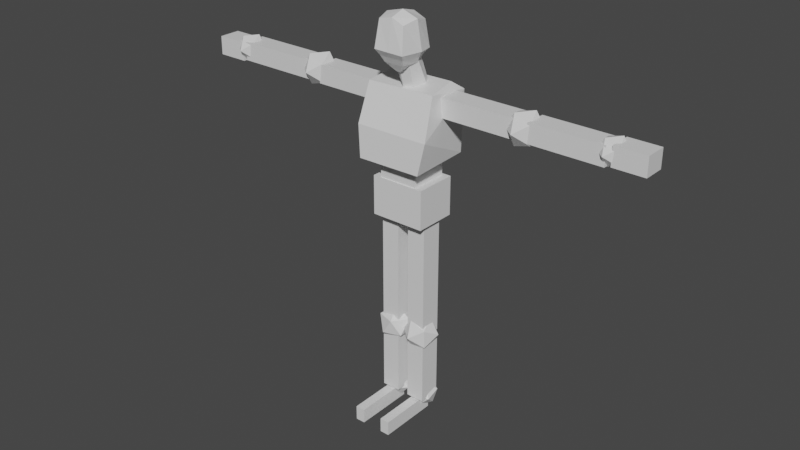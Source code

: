 # Source: ManGrouped.blend  (saved by Blender 2.90.8; exported with 4.5.12 LTS)
import bpy
from mathutils import Matrix  # noqa: F401  (used for matrix-valued properties, if any)

bpy.ops.wm.read_factory_settings(use_empty=True)
scene = bpy.context.scene
scene.name = 'Scene'

# ---- collections
col_collection = bpy.data.collections.new('Collection'); scene.collection.children.link(col_collection)

# ---- materials (node trees are filled in below, after node groups)
mat_material = bpy.data.materials.new('Material')
mat_material.alpha_threshold = 0.0
mat_material.use_transparent_shadow = False
mat_material.line_color = (0.0, 0.0, 0.0, 1.0)

# ---- material node trees
mat_material.use_nodes = True; mat_material.node_tree.nodes.clear()
_N = mat_material.node_tree.nodes; _L = mat_material.node_tree.links
n0 = _N.new('ShaderNodeOutputMaterial'); n0.name = 'Material Output'; n0.location = (300, 300)
n1 = _N.new('ShaderNodeBsdfPrincipled'); n1.name = 'Principled BSDF'; n1.location = (10, 300)
n1.distribution = 'GGX'
n1.subsurface_method = 'BURLEY'
n1.inputs[2].default_value = 0.4
n1.inputs[3].default_value = 1.45
n1.inputs[27].default_value = (0.0, 0.0, 0.0, 1.0)
n1.inputs[28].default_value = 1.0
_L.new(n1.outputs[0], n0.inputs[0])
n0.is_active_output = True

# ---- world
world_world = bpy.data.worlds.new('World'); scene.world = world_world
world_world.use_nodes = True; world_world.node_tree.nodes.clear()
_N = world_world.node_tree.nodes; _L = world_world.node_tree.links
n0 = _N.new('ShaderNodeOutputWorld'); n0.name = 'World Output'; n0.location = (300, 300)
n1 = _N.new('ShaderNodeBackground'); n1.name = 'Background'; n1.location = (10, 300)
n1.inputs[0].default_value = (0.05088, 0.05088, 0.05088, 1.0)
_L.new(n1.outputs[0], n0.inputs[0])
n0.is_active_output = True
world_world.color = (0.05088, 0.05088, 0.05088)
world_world.use_sun_shadow = False
world_world.sun_shadow_jitter_overblur = 0.0

# ---- meshes
me_cube = bpy.data.meshes.new('Cube')
me_cube.from_pydata([(0.5679, 0.4968, 1.574), (0.4203, 0.4421, -0.2671), (0.5679, -1.137, 1.58), (0.4203, -1.016, -0.4421), (-0.9016, 0.4968, 1.684), (-0.6828, 0.4421, -0.2617), (-0.9016, -1.137, 1.689), (-0.6828, -1.016, -0.4367), (0.7218, 0.6671, 0.1481), (-0.9788, -1.411, 0.2411), (0.7218, -1.411, 0.2028), (-0.9788, 0.6671, 0.1864), (-0.1313, 0.4421, -0.2644), (-0.1258, -1.137, 1.87), (-0.1313, -1.016, -0.4394), (-0.1258, 0.4968, 1.864), (-0.1285, 0.6671, 0.1673), (-0.1285, -1.411, 0.222), (-0.2433, 0.03009, -0.5526), (-0.2433, -0.6754, -0.9026), (-0.1332, 0.03009, -0.5531), (-0.1332, -0.6754, -0.9032), (-0.02305, -0.6754, -0.9037), (-0.02305, 0.03009, -0.5537), (-0.7831, -0.02591, -0.4668), (0.7756, -0.3479, 1.793), (-1.087, -0.3479, 1.845), (0.5255, -0.02591, -0.4733), (0.8831, -0.1314, 0.1574), (-1.134, -0.1314, 0.2028), (-0.1158, -0.3479, 2.105), (-0.2617, -0.3438, -0.9171), (-0.0004392, -0.3438, -0.9184), (-0.1311, -0.3438, -0.9178), (0.5541, 0.5275, -0.06037), (0.5541, -1.186, -0.1191), (-0.8138, 0.5275, -0.03902), (-0.8138, -1.186, -0.09772), (-0.1299, -1.186, -0.1084), (-0.1299, 0.5275, -0.04969), (-0.9386, -0.07882, -0.1311), (0.6841, -0.07882, -0.1564), (-0.1314, -0.2706, -1.8), (-0.1314, -0.6344, -0.4691), (-0.6054, 0.4506, -1.529), (-0.6054, -0.4803, -0.3476), (-0.8017, 0.8228, -1.235), (-0.8017, -0.1081, -0.05419), (-0.6054, 0.9351, -1.147), (-0.6054, 0.2642, 0.2392), (-0.1314, 1.121, -1.34), (-0.1314, 0.4183, 0.3607), (0.3425, 0.9666, -1.462), (0.3425, 0.2642, 0.2392), (0.5388, 0.5944, -1.542), (0.5388, -0.1081, -0.05419), (0.3425, -0.1165, -1.678), (0.3425, -0.4803, -0.3476), (-0.1657, -0.1385, -2.174), (-0.6396, 0.5827, -1.903), (-0.836, 0.9549, -1.609), (-0.6396, 1.067, -1.521), (-0.1657, 1.253, -1.714), (0.3082, 1.099, -1.836), (0.5045, 0.7265, -1.916), (0.3082, 0.01564, -2.052), (-1.948, -1.478, -5.642), (-2.177, -0.4431, -1.836), (-1.948, 2.015, -5.501), (-2.063, 1.38, -1.608), (1.735, -1.478, -5.61), (1.8, -0.4431, -1.755), (1.735, 2.015, -5.469), (1.49, 1.38, -1.575), (-2.177, -1.313, -3.898), (-2.177, 2.086, -2.16), (1.8, 2.086, -2.079), (2.045, -1.313, -3.898), (-1.147, -0.8115, -7.061), (-1.147, -0.8115, -4.863), (-1.147, 1.386, -7.061), (-1.147, 1.386, -4.863), (1.05, -0.8115, -7.061), (1.05, -0.8115, -4.863), (1.05, 1.386, -7.061), (1.05, 1.386, -4.863), (-1.581, -0.869, -8.895), (-1.581, -0.869, -6.697), (-1.581, 1.538, -8.895), (-1.581, 1.538, -6.697), (1.484, -0.869, -8.895), (1.484, -0.869, -6.697), (1.484, 1.538, -8.895), (1.484, 1.538, -6.697), (0.2134, -0.3002, -15.66), (0.2134, -0.3002, -8.865), (0.2134, 0.9396, -15.66), (0.2134, 0.9396, -8.865), (1.259, -0.3002, -15.66), (1.259, -0.3002, -8.865), (1.259, 0.9396, -15.66), (1.259, 0.9396, -8.865), (0.2134, -0.3002, -19.78), (0.2134, -0.3002, -16.14), (0.2134, 0.9396, -19.78), (0.2134, 0.9396, -16.14), (1.259, -0.3002, -19.78), (1.259, -0.3002, -16.14), (1.259, 0.9396, -19.78), (1.259, 0.9396, -16.14), (0.877, 1.175, -15.61), (0.08752, 0.7011, -15.11), (1.08, 0.5454, -14.8), (1.686, 0.5039, -15.65), (1.067, 0.6339, -16.5), (0.07933, 0.7557, -16.16), (0.4083, -0.2624, -14.83), (1.396, -0.3843, -15.17), (1.388, -0.3296, -16.22), (0.395, -0.174, -16.53), (-0.2103, -0.1325, -15.67), (0.5983, -0.8032, -15.71), (-0.9597, 0.1857, -16.66), (-0.2361, -0.34, -16.11), (-1.236, -0.6649, -16.11), (-1.854, 0.1857, -16.11), (-1.236, 1.036, -16.11), (-0.2361, 0.7114, -16.11), (-0.6833, -0.6649, -15.22), (-1.683, -0.34, -15.22), (-1.683, 0.7114, -15.22), (-0.6833, 1.036, -15.22), (-0.06531, 0.1857, -15.22), (-0.9597, 0.1857, -14.66), (-1.484, -0.3002, -15.66), (-1.484, -0.3002, -8.865), (-1.484, 0.9396, -15.66), (-1.484, 0.9396, -8.865), (-0.4383, -0.3002, -15.66), (-0.4383, -0.3002, -8.865), (-0.4383, 0.9396, -15.66), (-0.4383, 0.9396, -8.865), (-1.484, -0.3002, -19.78), (-1.484, -0.3002, -16.14), (-1.484, 0.9396, -19.78), (-1.484, 0.9396, -16.14), (-0.4383, -0.3002, -19.78), (-0.4383, -0.3002, -16.14), (-0.4383, 0.9396, -19.78), (-0.4383, 0.9396, -16.14), (0.7277, -0.001257, -20.41), (1.374, 0.1131, -19.83), (0.6261, -0.2741, -19.59), (-0.03513, 0.1267, -20.0), (0.3039, 0.7615, -20.5), (1.175, 0.7531, -20.4), (1.01, 0.3116, -19.06), (0.1395, 0.32, -19.16), (-0.0596, 0.9601, -19.73), (0.6881, 1.347, -19.97), (1.349, 0.9465, -19.56), (0.5865, 1.074, -19.15), (0.3883, -2.799, -20.76), (0.3883, -2.799, -19.93), (0.3883, 0.649, -20.76), (0.3883, 0.649, -19.93), (0.9258, -2.799, -20.76), (0.9258, -2.799, -19.93), (0.9258, 0.649, -20.76), (0.9258, 0.649, -19.93), (-0.8249, 0.3441, -20.56), (-0.6207, 1.115, -20.19), (-0.2457, 0.3789, -19.9), (-0.8476, -0.2586, -19.92), (-1.595, 0.08385, -20.23), (-1.454, 0.933, -20.4), (-0.5172, 0.9893, -19.33), (-0.6575, 0.1401, -19.16), (-1.491, -0.0422, -19.36), (-1.866, 0.6942, -19.66), (-1.264, 1.332, -19.64), (-1.287, 0.729, -19.0), (-1.919, 0.01256, -3.067), (-6.024, 0.01256, -3.047), (-1.919, 1.252, -3.067), (-6.024, 1.252, -3.047), (-1.914, 0.01256, -2.021), (-6.019, 0.01256, -2.001), (-1.914, 1.252, -2.021), (-6.019, 1.252, -2.001), (-6.361, 1.594, -2.401), (-7.15, 1.12, -1.893), (-6.157, 0.9648, -1.584), (-5.552, 0.9233, -2.443), (-6.171, 1.053, -3.283), (-7.158, 1.175, -2.943), (-6.829, 0.157, -1.621), (-5.842, 0.03511, -1.96), (-5.85, 0.08977, -3.01), (-6.842, 0.2454, -3.32), (-7.448, 0.2869, -2.461), (-6.639, -0.3838, -2.502), (-6.838, 0.02259, -3.001), (-11.54, 0.02259, -2.978), (-6.838, 1.262, -3.001), (-11.54, 1.262, -2.978), (-6.833, 0.02259, -1.956), (-11.54, 0.02259, -1.933), (-6.833, 1.262, -1.956), (-11.54, 1.262, -1.933), (10.89, 0.1703, -3.072), (6.784, 0.1703, -3.052), (10.89, 1.41, -3.072), (6.784, 1.41, -3.052), (10.89, 0.1703, -2.026), (6.789, 0.1703, -2.006), (10.89, 1.41, -2.026), (6.789, 1.41, -2.006), (6.447, 1.752, -2.545), (5.658, 1.278, -2.037), (6.651, 1.123, -1.727), (7.256, 1.081, -2.586), (6.637, 1.211, -3.426), (5.65, 1.333, -3.087), (5.979, 0.3147, -1.764), (6.966, 0.1928, -2.104), (6.958, 0.2475, -3.154), (5.965, 0.4031, -3.463), (5.36, 0.4447, -2.605), (6.169, -0.2261, -2.646), (5.97, 0.1803, -3.062), (1.266, 0.1803, -3.039), (5.97, 1.42, -3.062), (1.266, 1.42, -3.039), (5.975, 0.1803, -2.016), (1.271, 0.1803, -1.993), (5.975, 1.42, -2.016), (1.271, 1.42, -1.993), (11.08, 1.556, -2.412), (10.43, 1.167, -1.995), (11.25, 1.039, -1.741), (11.74, 1.005, -2.446), (11.23, 1.112, -3.136), (10.42, 1.212, -2.857), (10.69, 0.3763, -1.772), (11.5, 0.2763, -2.05), (11.5, 0.3212, -2.912), (10.68, 0.4489, -3.166), (10.19, 0.483, -2.461), (10.85, -0.06764, -2.495), (12.96, 0.1673, -2.977), (11.19, 0.1673, -2.968), (12.96, 1.407, -2.977), (11.19, 1.407, -2.968), (12.96, 0.1673, -1.931), (11.19, 0.1673, -1.922), (12.96, 1.407, -1.931), (11.19, 1.407, -1.922), (-11.49, 1.359, -2.341), (-12.14, 0.9702, -1.924), (-11.33, 0.8424, -1.67), (-10.83, 0.8083, -2.375), (-11.34, 0.915, -3.064), (-12.15, 1.015, -2.786), (-11.88, 0.1792, -1.7), (-11.07, 0.07922, -1.978), (-11.08, 0.1241, -2.84), (-11.89, 0.2518, -3.094), (-12.39, 0.2859, -2.39), (-11.72, -0.2647, -2.423), (-11.75, 0.002314, -3.061), (-13.52, 0.002314, -3.052), (-11.75, 1.242, -3.061), (-13.52, 1.242, -3.052), (-11.75, 0.002314, -2.015), (-13.51, 0.002314, -2.006), (-11.75, 1.242, -2.015), (-13.51, 1.242, -2.006), (-1.351, -2.799, -20.76), (-1.351, -2.799, -19.93), (-1.351, 0.649, -20.76), (-1.351, 0.649, -19.93), (-0.814, -2.799, -20.76), (-0.814, -2.799, -19.93), (-0.814, 0.649, -20.76), (-0.814, 0.649, -19.93)], [], [(30, 26, 6, 13), (17, 13, 6, 9), (29, 26, 4, 11), (24, 5, 18, 31), (28, 25, 2, 10), (16, 15, 0, 8), (39, 16, 8, 34), (41, 28, 10, 35), (40, 29, 11, 36), (38, 17, 9, 37), (35, 10, 17, 38), (36, 11, 16, 39), (11, 4, 15, 16), (14, 7, 19, 21), (10, 2, 13, 17), (25, 30, 13, 2), (33, 32, 22, 21), (31, 33, 21, 19), (27, 3, 22, 32), (12, 1, 23, 20), (5, 12, 20, 18), (3, 14, 21, 22), (1, 27, 32, 23), (18, 20, 33, 31), (20, 23, 32, 33), (0, 15, 30, 25), (37, 9, 29, 40), (34, 8, 28, 41), (8, 0, 25, 28), (7, 24, 31, 19), (9, 6, 26, 29), (15, 4, 26, 30), (1, 34, 41, 27), (7, 37, 40, 24), (5, 36, 39, 12), (3, 35, 38, 14), (14, 38, 37, 7), (24, 40, 36, 5), (27, 41, 35, 3), (12, 39, 34, 1), (42, 43, 45, 44), (44, 45, 47, 46), (46, 47, 49, 48), (48, 49, 51, 50), (50, 51, 53, 52), (52, 53, 55, 54), (45, 43, 57, 55, 53, 51, 49, 47), (54, 55, 57, 56), (56, 57, 43, 42), (46, 48, 61, 60), (58, 59, 60, 61, 62, 63, 64, 65), (52, 54, 64, 63), (48, 50, 62, 61), (54, 56, 65, 64), (44, 46, 60, 59), (50, 52, 63, 62), (56, 42, 58, 65), (42, 44, 59, 58), (74, 67, 69, 75), (75, 69, 73, 76), (76, 73, 71, 77), (77, 71, 67, 74), (68, 72, 70, 66), (73, 69, 67, 71), (70, 77, 74, 66), (72, 76, 77, 70), (68, 75, 76, 72), (66, 74, 75, 68), (78, 79, 81, 80), (80, 81, 85, 84), (84, 85, 83, 82), (82, 83, 79, 78), (80, 84, 82, 78), (85, 81, 79, 83), (86, 87, 89, 88), (88, 89, 93, 92), (92, 93, 91, 90), (90, 91, 87, 86), (88, 92, 90, 86), (93, 89, 87, 91), (94, 95, 97, 96), (96, 97, 101, 100), (100, 101, 99, 98), (98, 99, 95, 94), (96, 100, 98, 94), (101, 97, 95, 99), (102, 103, 105, 104), (104, 105, 109, 108), (108, 109, 107, 106), (106, 107, 103, 102), (104, 108, 106, 102), (109, 105, 103, 107), (110, 111, 112), (111, 110, 115), (110, 112, 113), (110, 113, 114), (110, 114, 115), (111, 115, 120), (112, 111, 116), (113, 112, 117), (114, 113, 118), (115, 114, 119), (111, 120, 116), (112, 116, 117), (113, 117, 118), (114, 118, 119), (115, 119, 120), (116, 120, 121), (117, 116, 121), (118, 117, 121), (119, 118, 121), (120, 119, 121), (122, 123, 124), (123, 122, 127), (122, 124, 125), (122, 125, 126), (122, 126, 127), (123, 127, 132), (124, 123, 128), (125, 124, 129), (126, 125, 130), (127, 126, 131), (123, 132, 128), (124, 128, 129), (125, 129, 130), (126, 130, 131), (127, 131, 132), (128, 132, 133), (129, 128, 133), (130, 129, 133), (131, 130, 133), (132, 131, 133), (134, 135, 137, 136), (136, 137, 141, 140), (140, 141, 139, 138), (138, 139, 135, 134), (136, 140, 138, 134), (141, 137, 135, 139), (142, 143, 145, 144), (144, 145, 149, 148), (148, 149, 147, 146), (146, 147, 143, 142), (144, 148, 146, 142), (149, 145, 143, 147), (150, 151, 152), (151, 150, 155), (150, 152, 153), (150, 153, 154), (150, 154, 155), (151, 155, 160), (152, 151, 156), (153, 152, 157), (154, 153, 158), (155, 154, 159), (151, 160, 156), (152, 156, 157), (153, 157, 158), (154, 158, 159), (155, 159, 160), (156, 160, 161), (157, 156, 161), (158, 157, 161), (159, 158, 161), (160, 159, 161), (162, 163, 165, 164), (164, 165, 169, 168), (168, 169, 167, 166), (166, 167, 163, 162), (164, 168, 166, 162), (169, 165, 163, 167), (170, 171, 172), (171, 170, 175), (170, 172, 173), (170, 173, 174), (170, 174, 175), (171, 175, 180), (172, 171, 176), (173, 172, 177), (174, 173, 178), (175, 174, 179), (171, 180, 176), (172, 176, 177), (173, 177, 178), (174, 178, 179), (175, 179, 180), (176, 180, 181), (177, 176, 181), (178, 177, 181), (179, 178, 181), (180, 179, 181), (182, 183, 185, 184), (184, 185, 189, 188), (188, 189, 187, 186), (186, 187, 183, 182), (184, 188, 186, 182), (189, 185, 183, 187), (190, 191, 192), (191, 190, 195), (190, 192, 193), (190, 193, 194), (190, 194, 195), (191, 195, 200), (192, 191, 196), (193, 192, 197), (194, 193, 198), (195, 194, 199), (191, 200, 196), (192, 196, 197), (193, 197, 198), (194, 198, 199), (195, 199, 200), (196, 200, 201), (197, 196, 201), (198, 197, 201), (199, 198, 201), (200, 199, 201), (202, 203, 205, 204), (204, 205, 209, 208), (208, 209, 207, 206), (206, 207, 203, 202), (204, 208, 206, 202), (209, 205, 203, 207), (210, 211, 213, 212), (212, 213, 217, 216), (216, 217, 215, 214), (214, 215, 211, 210), (212, 216, 214, 210), (217, 213, 211, 215), (218, 219, 220), (219, 218, 223), (218, 220, 221), (218, 221, 222), (218, 222, 223), (219, 223, 228), (220, 219, 224), (221, 220, 225), (222, 221, 226), (223, 222, 227), (219, 228, 224), (220, 224, 225), (221, 225, 226), (222, 226, 227), (223, 227, 228), (224, 228, 229), (225, 224, 229), (226, 225, 229), (227, 226, 229), (228, 227, 229), (230, 231, 233, 232), (232, 233, 237, 236), (236, 237, 235, 234), (234, 235, 231, 230), (232, 236, 234, 230), (237, 233, 231, 235), (238, 239, 240), (239, 238, 243), (238, 240, 241), (238, 241, 242), (238, 242, 243), (239, 243, 248), (240, 239, 244), (241, 240, 245), (242, 241, 246), (243, 242, 247), (239, 248, 244), (240, 244, 245), (241, 245, 246), (242, 246, 247), (243, 247, 248), (244, 248, 249), (245, 244, 249), (246, 245, 249), (247, 246, 249), (248, 247, 249), (250, 251, 253, 252), (252, 253, 257, 256), (256, 257, 255, 254), (254, 255, 251, 250), (252, 256, 254, 250), (257, 253, 251, 255), (258, 259, 260), (259, 258, 263), (258, 260, 261), (258, 261, 262), (258, 262, 263), (259, 263, 268), (260, 259, 264), (261, 260, 265), (262, 261, 266), (263, 262, 267), (259, 268, 264), (260, 264, 265), (261, 265, 266), (262, 266, 267), (263, 267, 268), (264, 268, 269), (265, 264, 269), (266, 265, 269), (267, 266, 269), (268, 267, 269), (270, 271, 273, 272), (272, 273, 277, 276), (276, 277, 275, 274), (274, 275, 271, 270), (272, 276, 274, 270), (277, 273, 271, 275), (278, 279, 281, 280), (280, 281, 285, 284), (284, 285, 283, 282), (282, 283, 279, 278), (280, 284, 282, 278), (285, 281, 279, 283)])
_uv = me_cube.uv_layers.new(name='UVMap')
_uv.uv.foreach_set('vector', [0.75, 0.6267, 0.875, 0.6267, 0.875, 0.75, 0.75, 0.75, 0.5042, 0.875, 0.625, 0.875, 0.625, 1.0, 0.5042, 1.0, 0.5042, 0.1233, 0.625, 0.1233, 0.625, 0.25, 0.5042, 0.25, 0.375, 0.1233, 0.375, 0.25, 0.375, 0.25, 0.375, 0.1233, 0.5042, 0.6267, 0.625, 0.6267, 0.625, 0.75, 0.5042, 0.75, 0.5042, 0.375, 0.625, 0.375, 0.625, 0.5, 0.5042, 0.5, 0.4396, 0.375, 0.5042, 0.375, 0.5042, 0.5, 0.4396, 0.5, 0.4396, 0.6267, 0.5042, 0.6267, 0.5042, 0.75, 0.4396, 0.75, 0.4396, 0.1233, 0.5042, 0.1233, 0.5042, 0.25, 0.4396, 0.25, 0.4396, 0.875, 0.5042, 0.875, 0.5042, 1.0, 0.4396, 1.0, 0.4396, 0.75, 0.5042, 0.75, 0.5042, 0.875, 0.4396, 0.875, 0.4396, 0.25, 0.5042, 0.25, 0.5042, 0.375, 0.4396, 0.375, 0.5042, 0.25, 0.625, 0.25, 0.625, 0.375, 0.5042, 0.375, 0.375, 0.875, 0.375, 1.0, 0.375, 1.0, 0.375, 0.875, 0.5042, 0.75, 0.625, 0.75, 0.625, 0.875, 0.5042, 0.875, 0.625, 0.6267, 0.75, 0.6267, 0.75, 0.75, 0.625, 0.75, 0.25, 0.6267, 0.375, 0.6267, 0.375, 0.75, 0.25, 0.75, 0.125, 0.6267, 0.25, 0.6267, 0.25, 0.75, 0.125, 0.75, 0.375, 0.6267, 0.375, 0.75, 0.375, 0.75, 0.375, 0.6267, 0.375, 0.375, 0.375, 0.5, 0.375, 0.5, 0.375, 0.375, 0.375, 0.25, 0.375, 0.375, 0.375, 0.375, 0.375, 0.25, 0.375, 0.75, 0.375, 0.875, 0.375, 0.875, 0.375, 0.75, 0.375, 0.5, 0.375, 0.6267, 0.375, 0.6267, 0.375, 0.5, 0.125, 0.5, 0.25, 0.5, 0.25, 0.6267, 0.125, 0.6267, 0.25, 0.5, 0.375, 0.5, 0.375, 0.6267, 0.25, 0.6267, 0.625, 0.5, 0.75, 0.5, 0.75, 0.6267, 0.625, 0.6267, 0.4396, 0.0, 0.5042, 0.0, 0.5042, 0.1233, 0.4396, 0.1233, 0.4396, 0.5, 0.5042, 0.5, 0.5042, 0.6267, 0.4396, 0.6267, 0.5042, 0.5, 0.625, 0.5, 0.625, 0.6267, 0.5042, 0.6267, 0.375, 0.0, 0.375, 0.1233, 0.375, 0.1233, 0.375, 0.0, 0.5042, 0.0, 0.625, 0.0, 0.625, 0.1233, 0.5042, 0.1233, 0.75, 0.5, 0.875, 0.5, 0.875, 0.6267, 0.75, 0.6267, 0.375, 0.5, 0.4396, 0.5, 0.4396, 0.6267, 0.375, 0.6267, 0.375, 0.0, 0.4396, 0.0, 0.4396, 0.1233, 0.375, 0.1233, 0.375, 0.25, 0.4396, 0.25, 0.4396, 0.375, 0.375, 0.375, 0.375, 0.75, 0.4396, 0.75, 0.4396, 0.875, 0.375, 0.875, 0.375, 0.875, 0.4396, 0.875, 0.4396, 1.0, 0.375, 1.0, 0.375, 0.1233, 0.4396, 0.1233, 0.4396, 0.25, 0.375, 0.25, 0.375, 0.6267, 0.4396, 0.6267, 0.4396, 0.75, 0.375, 0.75, 0.375, 0.375, 0.4396, 0.375, 0.4396, 0.5, 0.375, 0.5, 1.0, 0.5, 1.0, 1.0, 0.875, 1.0, 0.875, 0.5, 0.875, 0.5, 0.875, 1.0, 0.75, 1.0, 0.75, 0.5, 0.75, 0.5, 0.75, 1.0, 0.625, 1.0, 0.625, 0.5, 0.625, 0.5, 0.625, 1.0, 0.5, 1.0, 0.5, 0.5, 0.5, 0.5, 0.5, 1.0, 0.375, 1.0, 0.375, 0.5, 0.375, 0.5, 0.375, 1.0, 0.25, 1.0, 0.25, 0.5, 0.4197, 0.4197, 0.25, 0.49, 0.08029, 0.4197, 0.01, 0.25, 0.08029, 0.08029, 0.25, 0.01, 0.4197, 0.08029, 0.49, 0.25, 0.25, 0.5, 0.25, 1.0, 0.125, 1.0, 0.125, 0.5, 0.125, 0.5, 0.125, 1.0, 0.0, 1.0, 0.0, 0.5, 0.75, 0.5, 0.625, 0.5, 0.625, 0.5, 0.75, 0.5, 0.75, 0.49, 0.9197, 0.4197, 0.99, 0.25, 0.9197, 0.08029, 0.75, 0.01, 0.5803, 0.08029, 0.51, 0.25, 0.5803, 0.4197, 0.375, 0.5, 0.25, 0.5, 0.25, 0.5, 0.375, 0.5, 0.625, 0.5, 0.5, 0.5, 0.5, 0.5, 0.625, 0.5, 0.25, 0.5, 0.125, 0.5, 0.125, 0.5, 0.25, 0.5, 0.875, 0.5, 0.75, 0.5, 0.75, 0.5, 0.875, 0.5, 0.5, 0.5, 0.375, 0.5, 0.375, 0.5, 0.5, 0.5, 0.125, 0.5, 0.0, 0.5, 0.0, 0.5, 0.125, 0.5, 1.0, 0.5, 0.875, 0.5, 0.875, 0.5, 1.0, 0.5, 0.5, 0.0, 0.625, 0.0, 0.625, 0.25, 0.5, 0.25, 0.5, 0.25, 0.625, 0.25, 0.625, 0.5, 0.5, 0.5, 0.5, 0.5, 0.625, 0.5, 0.625, 0.75, 0.5, 0.75, 0.5, 0.75, 0.625, 0.75, 0.625, 1.0, 0.5, 1.0, 0.125, 0.5, 0.375, 0.5, 0.375, 0.75, 0.125, 0.75, 0.625, 0.5, 0.875, 0.5, 0.875, 0.75, 0.625, 0.75, 0.375, 0.75, 0.5, 0.75, 0.5, 1.0, 0.375, 1.0, 0.375, 0.5, 0.5, 0.5, 0.5, 0.75, 0.375, 0.75, 0.375, 0.25, 0.5, 0.25, 0.5, 0.5, 0.375, 0.5, 0.375, 0.0, 0.5, 0.0, 0.5, 0.25, 0.375, 0.25, 0.375, 0.0, 0.625, 0.0, 0.625, 0.25, 0.375, 0.25, 0.375, 0.25, 0.625, 0.25, 0.625, 0.5, 0.375, 0.5, 0.375, 0.5, 0.625, 0.5, 0.625, 0.75, 0.375, 0.75, 0.375, 0.75, 0.625, 0.75, 0.625, 1.0, 0.375, 1.0, 0.125, 0.5, 0.375, 0.5, 0.375, 0.75, 0.125, 0.75, 0.625, 0.5, 0.875, 0.5, 0.875, 0.75, 0.625, 0.75, 0.375, 0.0, 0.625, 0.0, 0.625, 0.25, 0.375, 0.25, 0.375, 0.25, 0.625, 0.25, 0.625, 0.5, 0.375, 0.5, 0.375, 0.5, 0.625, 0.5, 0.625, 0.75, 0.375, 0.75, 0.375, 0.75, 0.625, 0.75, 0.625, 1.0, 0.375, 1.0, 0.125, 0.5, 0.375, 0.5, 0.375, 0.75, 0.125, 0.75, 0.625, 0.5, 0.875, 0.5, 0.875, 0.75, 0.625, 0.75, 0.375, 0.0, 0.625, 0.0, 0.625, 0.25, 0.375, 0.25, 0.375, 0.25, 0.625, 0.25, 0.625, 0.5, 0.375, 0.5, 0.375, 0.5, 0.625, 0.5, 0.625, 0.75, 0.375, 0.75, 0.375, 0.75, 0.625, 0.75, 0.625, 1.0, 0.375, 1.0, 0.125, 0.5, 0.375, 0.5, 0.375, 0.75, 0.125, 0.75, 0.625, 0.5, 0.875, 0.5, 0.875, 0.75, 0.625, 0.75, 0.375, 0.0, 0.625, 0.0, 0.625, 0.25, 0.375, 0.25, 0.375, 0.25, 0.625, 0.25, 0.625, 0.5, 0.375, 0.5, 0.375, 0.5, 0.625, 0.5, 0.625, 0.75, 0.375, 0.75, 0.375, 0.75, 0.625, 0.75, 0.625, 1.0, 0.375, 1.0, 0.125, 0.5, 0.375, 0.5, 0.375, 0.75, 0.125, 0.75, 0.625, 0.5, 0.875, 0.5, 0.875, 0.75, 0.625, 0.75, 0.8182, 0.0, 0.7273, 0.1575, 0.9091, 0.1575, 0.7273, 0.1575, 0.6364, 0.0, 0.5455, 0.1575, 0.09091, 0.0, 0.0, 0.1575, 0.1818, 0.1575, 0.2727, 0.0, 0.1818, 0.1575, 0.3636, 0.1575, 0.4545, 0.0, 0.3636, 0.1575, 0.5455, 0.1575, 0.7273, 0.1575, 0.5455, 0.1575, 0.6364, 0.3149, 0.9091, 0.1575, 0.7273, 0.1575, 0.8182, 0.3149, 0.1818, 0.1575, 0.0, 0.1575, 0.09091, 0.3149, 0.3636, 0.1575, 0.1818, 0.1575, 0.2727, 0.3149, 0.5455, 0.1575, 0.3636, 0.1575, 0.4545, 0.3149, 0.7273, 0.1575, 0.6364, 0.3149, 0.8182, 0.3149, 0.9091, 0.1575, 0.8182, 0.3149, 1.0, 0.3149, 0.1818, 0.1575, 0.09091, 0.3149, 0.2727, 0.3149, 0.3636, 0.1575, 0.2727, 0.3149, 0.4545, 0.3149, 0.5455, 0.1575, 0.4545, 0.3149, 0.6364, 0.3149, 0.8182, 0.3149, 0.6364, 0.3149, 0.7273, 0.4724, 1.0, 0.3149, 0.8182, 0.3149, 0.9091, 0.4724, 0.2727, 0.3149, 0.09091, 0.3149, 0.1818, 0.4724, 0.4545, 0.3149, 0.2727, 0.3149, 0.3636, 0.4724, 0.6364, 0.3149, 0.4545, 0.3149, 0.5455, 0.4724, 0.8182, 0.0, 0.7273, 0.1575, 0.9091, 0.1575, 0.7273, 0.1575, 0.6364, 0.0, 0.5455, 0.1575, 0.09091, 0.0, 0.0, 0.1575, 0.1818, 0.1575, 0.2727, 0.0, 0.1818, 0.1575, 0.3636, 0.1575, 0.4545, 0.0, 0.3636, 0.1575, 0.5455, 0.1575, 0.7273, 0.1575, 0.5455, 0.1575, 0.6364, 0.3149, 0.9091, 0.1575, 0.7273, 0.1575, 0.8182, 0.3149, 0.1818, 0.1575, 0.0, 0.1575, 0.09091, 0.3149, 0.3636, 0.1575, 0.1818, 0.1575, 0.2727, 0.3149, 0.5455, 0.1575, 0.3636, 0.1575, 0.4545, 0.3149, 0.7273, 0.1575, 0.6364, 0.3149, 0.8182, 0.3149, 0.9091, 0.1575, 0.8182, 0.3149, 1.0, 0.3149, 0.1818, 0.1575, 0.09091, 0.3149, 0.2727, 0.3149, 0.3636, 0.1575, 0.2727, 0.3149, 0.4545, 0.3149, 0.5455, 0.1575, 0.4545, 0.3149, 0.6364, 0.3149, 0.8182, 0.3149, 0.6364, 0.3149, 0.7273, 0.4724, 1.0, 0.3149, 0.8182, 0.3149, 0.9091, 0.4724, 0.2727, 0.3149, 0.09091, 0.3149, 0.1818, 0.4724, 0.4545, 0.3149, 0.2727, 0.3149, 0.3636, 0.4724, 0.6364, 0.3149, 0.4545, 0.3149, 0.5455, 0.4724, 0.375, 0.0, 0.625, 0.0, 0.625, 0.25, 0.375, 0.25, 0.375, 0.25, 0.625, 0.25, 0.625, 0.5, 0.375, 0.5, 0.375, 0.5, 0.625, 0.5, 0.625, 0.75, 0.375, 0.75, 0.375, 0.75, 0.625, 0.75, 0.625, 1.0, 0.375, 1.0, 0.125, 0.5, 0.375, 0.5, 0.375, 0.75, 0.125, 0.75, 0.625, 0.5, 0.875, 0.5, 0.875, 0.75, 0.625, 0.75, 0.375, 0.0, 0.625, 0.0, 0.625, 0.25, 0.375, 0.25, 0.375, 0.25, 0.625, 0.25, 0.625, 0.5, 0.375, 0.5, 0.375, 0.5, 0.625, 0.5, 0.625, 0.75, 0.375, 0.75, 0.375, 0.75, 0.625, 0.75, 0.625, 1.0, 0.375, 1.0, 0.125, 0.5, 0.375, 0.5, 0.375, 0.75, 0.125, 0.75, 0.625, 0.5, 0.875, 0.5, 0.875, 0.75, 0.625, 0.75, 0.8182, 0.0, 0.7273, 0.1575, 0.9091, 0.1575, 0.7273, 0.1575, 0.6364, 0.0, 0.5455, 0.1575, 0.09091, 0.0, 0.0, 0.1575, 0.1818, 0.1575, 0.2727, 0.0, 0.1818, 0.1575, 0.3636, 0.1575, 0.4545, 0.0, 0.3636, 0.1575, 0.5455, 0.1575, 0.7273, 0.1575, 0.5455, 0.1575, 0.6364, 0.3149, 0.9091, 0.1575, 0.7273, 0.1575, 0.8182, 0.3149, 0.1818, 0.1575, 0.0, 0.1575, 0.09091, 0.3149, 0.3636, 0.1575, 0.1818, 0.1575, 0.2727, 0.3149, 0.5455, 0.1575, 0.3636, 0.1575, 0.4545, 0.3149, 0.7273, 0.1575, 0.6364, 0.3149, 0.8182, 0.3149, 0.9091, 0.1575, 0.8182, 0.3149, 1.0, 0.3149, 0.1818, 0.1575, 0.09091, 0.3149, 0.2727, 0.3149, 0.3636, 0.1575, 0.2727, 0.3149, 0.4545, 0.3149, 0.5455, 0.1575, 0.4545, 0.3149, 0.6364, 0.3149, 0.8182, 0.3149, 0.6364, 0.3149, 0.7273, 0.4724, 1.0, 0.3149, 0.8182, 0.3149, 0.9091, 0.4724, 0.2727, 0.3149, 0.09091, 0.3149, 0.1818, 0.4724, 0.4545, 0.3149, 0.2727, 0.3149, 0.3636, 0.4724, 0.6364, 0.3149, 0.4545, 0.3149, 0.5455, 0.4724, 0.375, 0.0, 0.625, 0.0, 0.625, 0.25, 0.375, 0.25, 0.375, 0.25, 0.625, 0.25, 0.625, 0.5, 0.375, 0.5, 0.375, 0.5, 0.625, 0.5, 0.625, 0.75, 0.375, 0.75, 0.375, 0.75, 0.625, 0.75, 0.625, 1.0, 0.375, 1.0, 0.125, 0.5, 0.375, 0.5, 0.375, 0.75, 0.125, 0.75, 0.625, 0.5, 0.875, 0.5, 0.875, 0.75, 0.625, 0.75, 0.8182, 0.0, 0.7273, 0.1575, 0.9091, 0.1575, 0.7273, 0.1575, 0.6364, 0.0, 0.5455, 0.1575, 0.09091, 0.0, 0.0, 0.1575, 0.1818, 0.1575, 0.2727, 0.0, 0.1818, 0.1575, 0.3636, 0.1575, 0.4545, 0.0, 0.3636, 0.1575, 0.5455, 0.1575, 0.7273, 0.1575, 0.5455, 0.1575, 0.6364, 0.3149, 0.9091, 0.1575, 0.7273, 0.1575, 0.8182, 0.3149, 0.1818, 0.1575, 0.0, 0.1575, 0.09091, 0.3149, 0.3636, 0.1575, 0.1818, 0.1575, 0.2727, 0.3149, 0.5455, 0.1575, 0.3636, 0.1575, 0.4545, 0.3149, 0.7273, 0.1575, 0.6364, 0.3149, 0.8182, 0.3149, 0.9091, 0.1575, 0.8182, 0.3149, 1.0, 0.3149, 0.1818, 0.1575, 0.09091, 0.3149, 0.2727, 0.3149, 0.3636, 0.1575, 0.2727, 0.3149, 0.4545, 0.3149, 0.5455, 0.1575, 0.4545, 0.3149, 0.6364, 0.3149, 0.8182, 0.3149, 0.6364, 0.3149, 0.7273, 0.4724, 1.0, 0.3149, 0.8182, 0.3149, 0.9091, 0.4724, 0.2727, 0.3149, 0.09091, 0.3149, 0.1818, 0.4724, 0.4545, 0.3149, 0.2727, 0.3149, 0.3636, 0.4724, 0.6364, 0.3149, 0.4545, 0.3149, 0.5455, 0.4724, 0.375, 0.0, 0.625, 0.0, 0.625, 0.25, 0.375, 0.25, 0.375, 0.25, 0.625, 0.25, 0.625, 0.5, 0.375, 0.5, 0.375, 0.5, 0.625, 0.5, 0.625, 0.75, 0.375, 0.75, 0.375, 0.75, 0.625, 0.75, 0.625, 1.0, 0.375, 1.0, 0.125, 0.5, 0.375, 0.5, 0.375, 0.75, 0.125, 0.75, 0.625, 0.5, 0.875, 0.5, 0.875, 0.75, 0.625, 0.75, 0.8182, 0.0, 0.7273, 0.1575, 0.9091, 0.1575, 0.7273, 0.1575, 0.6364, 0.0, 0.5455, 0.1575, 0.09091, 0.0, 0.0, 0.1575, 0.1818, 0.1575, 0.2727, 0.0, 0.1818, 0.1575, 0.3636, 0.1575, 0.4545, 0.0, 0.3636, 0.1575, 0.5455, 0.1575, 0.7273, 0.1575, 0.5455, 0.1575, 0.6364, 0.3149, 0.9091, 0.1575, 0.7273, 0.1575, 0.8182, 0.3149, 0.1818, 0.1575, 0.0, 0.1575, 0.09091, 0.3149, 0.3636, 0.1575, 0.1818, 0.1575, 0.2727, 0.3149, 0.5455, 0.1575, 0.3636, 0.1575, 0.4545, 0.3149, 0.7273, 0.1575, 0.6364, 0.3149, 0.8182, 0.3149, 0.9091, 0.1575, 0.8182, 0.3149, 1.0, 0.3149, 0.1818, 0.1575, 0.09091, 0.3149, 0.2727, 0.3149, 0.3636, 0.1575, 0.2727, 0.3149, 0.4545, 0.3149, 0.5455, 0.1575, 0.4545, 0.3149, 0.6364, 0.3149, 0.8182, 0.3149, 0.6364, 0.3149, 0.7273, 0.4724, 1.0, 0.3149, 0.8182, 0.3149, 0.9091, 0.4724, 0.2727, 0.3149, 0.09091, 0.3149, 0.1818, 0.4724, 0.4545, 0.3149, 0.2727, 0.3149, 0.3636, 0.4724, 0.6364, 0.3149, 0.4545, 0.3149, 0.5455, 0.4724, 0.375, 0.0, 0.625, 0.0, 0.625, 0.25, 0.375, 0.25, 0.375, 0.25, 0.625, 0.25, 0.625, 0.5, 0.375, 0.5, 0.375, 0.5, 0.625, 0.5, 0.625, 0.75, 0.375, 0.75, 0.375, 0.75, 0.625, 0.75, 0.625, 1.0, 0.375, 1.0, 0.125, 0.5, 0.375, 0.5, 0.375, 0.75, 0.125, 0.75, 0.625, 0.5, 0.875, 0.5, 0.875, 0.75, 0.625, 0.75, 0.375, 0.0, 0.625, 0.0, 0.625, 0.25, 0.375, 0.25, 0.375, 0.25, 0.625, 0.25, 0.625, 0.5, 0.375, 0.5, 0.375, 0.5, 0.625, 0.5, 0.625, 0.75, 0.375, 0.75, 0.375, 0.75, 0.625, 0.75, 0.625, 1.0, 0.375, 1.0, 0.125, 0.5, 0.375, 0.5, 0.375, 0.75, 0.125, 0.75, 0.625, 0.5, 0.875, 0.5, 0.875, 0.75, 0.625, 0.75, 0.8182, 0.0, 0.7273, 0.1575, 0.9091, 0.1575, 0.7273, 0.1575, 0.6364, 0.0, 0.5455, 0.1575, 0.09091, 0.0, 0.0, 0.1575, 0.1818, 0.1575, 0.2727, 0.0, 0.1818, 0.1575, 0.3636, 0.1575, 0.4545, 0.0, 0.3636, 0.1575, 0.5455, 0.1575, 0.7273, 0.1575, 0.5455, 0.1575, 0.6364, 0.3149, 0.9091, 0.1575, 0.7273, 0.1575, 0.8182, 0.3149, 0.1818, 0.1575, 0.0, 0.1575, 0.09091, 0.3149, 0.3636, 0.1575, 0.1818, 0.1575, 0.2727, 0.3149, 0.5455, 0.1575, 0.3636, 0.1575, 0.4545, 0.3149, 0.7273, 0.1575, 0.6364, 0.3149, 0.8182, 0.3149, 0.9091, 0.1575, 0.8182, 0.3149, 1.0, 0.3149, 0.1818, 0.1575, 0.09091, 0.3149, 0.2727, 0.3149, 0.3636, 0.1575, 0.2727, 0.3149, 0.4545, 0.3149, 0.5455, 0.1575, 0.4545, 0.3149, 0.6364, 0.3149, 0.8182, 0.3149, 0.6364, 0.3149, 0.7273, 0.4724, 1.0, 0.3149, 0.8182, 0.3149, 0.9091, 0.4724, 0.2727, 0.3149, 0.09091, 0.3149, 0.1818, 0.4724, 0.4545, 0.3149, 0.2727, 0.3149, 0.3636, 0.4724, 0.6364, 0.3149, 0.4545, 0.3149, 0.5455, 0.4724, 0.375, 0.0, 0.625, 0.0, 0.625, 0.25, 0.375, 0.25, 0.375, 0.25, 0.625, 0.25, 0.625, 0.5, 0.375, 0.5, 0.375, 0.5, 0.625, 0.5, 0.625, 0.75, 0.375, 0.75, 0.375, 0.75, 0.625, 0.75, 0.625, 1.0, 0.375, 1.0, 0.125, 0.5, 0.375, 0.5, 0.375, 0.75, 0.125, 0.75, 0.625, 0.5, 0.875, 0.5, 0.875, 0.75, 0.625, 0.75, 0.8182, 0.0, 0.7273, 0.1575, 0.9091, 0.1575, 0.7273, 0.1575, 0.6364, 0.0, 0.5455, 0.1575, 0.09091, 0.0, 0.0, 0.1575, 0.1818, 0.1575, 0.2727, 0.0, 0.1818, 0.1575, 0.3636, 0.1575, 0.4545, 0.0, 0.3636, 0.1575, 0.5455, 0.1575, 0.7273, 0.1575, 0.5455, 0.1575, 0.6364, 0.3149, 0.9091, 0.1575, 0.7273, 0.1575, 0.8182, 0.3149, 0.1818, 0.1575, 0.0, 0.1575, 0.09091, 0.3149, 0.3636, 0.1575, 0.1818, 0.1575, 0.2727, 0.3149, 0.5455, 0.1575, 0.3636, 0.1575, 0.4545, 0.3149, 0.7273, 0.1575, 0.6364, 0.3149, 0.8182, 0.3149, 0.9091, 0.1575, 0.8182, 0.3149, 1.0, 0.3149, 0.1818, 0.1575, 0.09091, 0.3149, 0.2727, 0.3149, 0.3636, 0.1575, 0.2727, 0.3149, 0.4545, 0.3149, 0.5455, 0.1575, 0.4545, 0.3149, 0.6364, 0.3149, 0.8182, 0.3149, 0.6364, 0.3149, 0.7273, 0.4724, 1.0, 0.3149, 0.8182, 0.3149, 0.9091, 0.4724, 0.2727, 0.3149, 0.09091, 0.3149, 0.1818, 0.4724, 0.4545, 0.3149, 0.2727, 0.3149, 0.3636, 0.4724, 0.6364, 0.3149, 0.4545, 0.3149, 0.5455, 0.4724, 0.375, 0.0, 0.625, 0.0, 0.625, 0.25, 0.375, 0.25, 0.375, 0.25, 0.625, 0.25, 0.625, 0.5, 0.375, 0.5, 0.375, 0.5, 0.625, 0.5, 0.625, 0.75, 0.375, 0.75, 0.375, 0.75, 0.625, 0.75, 0.625, 1.0, 0.375, 1.0, 0.125, 0.5, 0.375, 0.5, 0.375, 0.75, 0.125, 0.75, 0.625, 0.5, 0.875, 0.5, 0.875, 0.75, 0.625, 0.75, 0.8182, 0.0, 0.7273, 0.1575, 0.9091, 0.1575, 0.7273, 0.1575, 0.6364, 0.0, 0.5455, 0.1575, 0.09091, 0.0, 0.0, 0.1575, 0.1818, 0.1575, 0.2727, 0.0, 0.1818, 0.1575, 0.3636, 0.1575, 0.4545, 0.0, 0.3636, 0.1575, 0.5455, 0.1575, 0.7273, 0.1575, 0.5455, 0.1575, 0.6364, 0.3149, 0.9091, 0.1575, 0.7273, 0.1575, 0.8182, 0.3149, 0.1818, 0.1575, 0.0, 0.1575, 0.09091, 0.3149, 0.3636, 0.1575, 0.1818, 0.1575, 0.2727, 0.3149, 0.5455, 0.1575, 0.3636, 0.1575, 0.4545, 0.3149, 0.7273, 0.1575, 0.6364, 0.3149, 0.8182, 0.3149, 0.9091, 0.1575, 0.8182, 0.3149, 1.0, 0.3149, 0.1818, 0.1575, 0.09091, 0.3149, 0.2727, 0.3149, 0.3636, 0.1575, 0.2727, 0.3149, 0.4545, 0.3149, 0.5455, 0.1575, 0.4545, 0.3149, 0.6364, 0.3149, 0.8182, 0.3149, 0.6364, 0.3149, 0.7273, 0.4724, 1.0, 0.3149, 0.8182, 0.3149, 0.9091, 0.4724, 0.2727, 0.3149, 0.09091, 0.3149, 0.1818, 0.4724, 0.4545, 0.3149, 0.2727, 0.3149, 0.3636, 0.4724, 0.6364, 0.3149, 0.4545, 0.3149, 0.5455, 0.4724, 0.375, 0.0, 0.625, 0.0, 0.625, 0.25, 0.375, 0.25, 0.375, 0.25, 0.625, 0.25, 0.625, 0.5, 0.375, 0.5, 0.375, 0.5, 0.625, 0.5, 0.625, 0.75, 0.375, 0.75, 0.375, 0.75, 0.625, 0.75, 0.625, 1.0, 0.375, 1.0, 0.125, 0.5, 0.375, 0.5, 0.375, 0.75, 0.125, 0.75, 0.625, 0.5, 0.875, 0.5, 0.875, 0.75, 0.625, 0.75, 0.375, 0.0, 0.625, 0.0, 0.625, 0.25, 0.375, 0.25, 0.375, 0.25, 0.625, 0.25, 0.625, 0.5, 0.375, 0.5, 0.375, 0.5, 0.625, 0.5, 0.625, 0.75, 0.375, 0.75, 0.375, 0.75, 0.625, 0.75, 0.625, 1.0, 0.375, 1.0, 0.125, 0.5, 0.375, 0.5, 0.375, 0.75, 0.125, 0.75, 0.625, 0.5, 0.875, 0.5, 0.875, 0.75, 0.625, 0.75])
me_cube.materials.append(mat_material)
me_cube.use_remesh_preserve_volume = False
me_cube.use_remesh_preserve_attributes = False
me_cube.use_mirror_vertex_groups = False
me_cube.update()
arm_armature_001 = bpy.data.armatures.new('Armature.001')  # bones are not reproduced

# ---- objects
ob_cube = bpy.data.objects.new('Cube', me_cube)
ob_armature = bpy.data.objects.new('Armature', arm_armature_001)

# ---- transforms, parenting, visibility, modifiers, constraints
ob_cube.location = (-0.09847, 0.2041, -12.37)
ob_cube.scale = (0.3616, 0.3616, 0.3616)
ob_cube.lock_rotations_4d = False
ob_cube.empty_display_type = 'ARROWS'
ob_cube.lineart.crease_threshold = 0.0
ob_armature.location = (-0.1437, 0.5366, -15.51)
ob_armature.scale = (0.6409, 0.6409, 0.6409)
ob_armature.show_in_front = True
ob_armature.lineart.crease_threshold = 0.0

# ---- collection membership
col_collection.objects.link(ob_cube)
col_collection.objects.link(ob_armature)

# ---- scene / render settings (as saved in the file)
scene.frame_start = 1; scene.frame_end = 250; scene.frame_set(1)
scene.render.engine = 'BLENDER_EEVEE_NEXT'
scene.cycles.use_denoising = False
scene.cycles.samples = 128
scene.cycles.sampling_pattern = 'TABULATED_SOBOL'
scene.cycles.use_adaptive_sampling = False
scene.cycles.use_light_tree = False
scene.view_settings.view_transform = 'Filmic'
bpy.context.view_layer.update()

# ---- added for rendering (the .blend has no active camera and no usable light): camera, sun
cam_auto = bpy.data.cameras.new('AutoCamera')
cam_auto.lens = 50.0
cam_auto.sensor_width = 36.0
cam_auto.clip_end = 1000.0
ob_auto_camera = bpy.data.objects.new('AutoCamera', cam_auto)
scene.collection.objects.link(ob_auto_camera)
ob_auto_camera.location = (11.6194, -14.1075, -6.29025)
ob_auto_camera.rotation_euler = (1.09748, -7.21219e-08, 0.694738)
scene.camera = ob_auto_camera
light_auto_sun = bpy.data.lights.new('AutoSun', 'SUN')
light_auto_sun.energy = 3.0
light_auto_sun.angle = 0.0523599
ob_auto_sun = bpy.data.objects.new('AutoSun', light_auto_sun)
scene.collection.objects.link(ob_auto_sun)
ob_auto_sun.rotation_euler = (0.872665, 0.174533, 0.523599)
bpy.context.view_layer.update()
